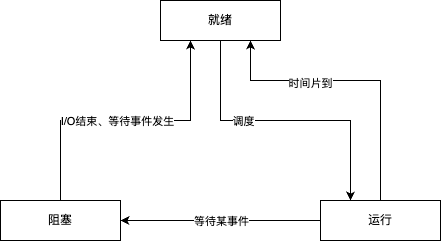

The diagram above was exported from draw.io. Its source (the exported page's mxGraphModel, read from the mxfile embedded in the PNG):
<mxGraphModel dx="1018" dy="691" grid="1" gridSize="10" guides="1" tooltips="1" connect="1" arrows="1" fold="1" page="1" pageScale="1" pageWidth="827" pageHeight="1169" math="0" shadow="0">
  <root>
    <mxCell id="0" />
    <mxCell id="1" parent="0" />
    <mxCell id="y1vEI1AcdAKn44Hwml2--11" style="edgeStyle=orthogonalEdgeStyle;rounded=0;orthogonalLoop=1;jettySize=auto;html=1;exitX=0.5;exitY=1;exitDx=0;exitDy=0;entryX=0.25;entryY=0;entryDx=0;entryDy=0;" edge="1" parent="1" source="y1vEI1AcdAKn44Hwml2--1" target="y1vEI1AcdAKn44Hwml2--2">
      <mxGeometry relative="1" as="geometry" />
    </mxCell>
    <mxCell id="y1vEI1AcdAKn44Hwml2--13" value="调度" style="edgeLabel;html=1;align=center;verticalAlign=middle;resizable=0;points=[];" vertex="1" connectable="0" parent="y1vEI1AcdAKn44Hwml2--11">
      <mxGeometry x="-0.2966" relative="1" as="geometry">
        <mxPoint as="offset" />
      </mxGeometry>
    </mxCell>
    <mxCell id="y1vEI1AcdAKn44Hwml2--1" value="就绪" style="rounded=0;whiteSpace=wrap;html=1;" vertex="1" parent="1">
      <mxGeometry x="320" y="40" width="120" height="40" as="geometry" />
    </mxCell>
    <mxCell id="y1vEI1AcdAKn44Hwml2--4" style="edgeStyle=orthogonalEdgeStyle;rounded=0;orthogonalLoop=1;jettySize=auto;html=1;exitX=0;exitY=0.5;exitDx=0;exitDy=0;entryX=1;entryY=0.5;entryDx=0;entryDy=0;" edge="1" parent="1" source="y1vEI1AcdAKn44Hwml2--2" target="y1vEI1AcdAKn44Hwml2--3">
      <mxGeometry relative="1" as="geometry" />
    </mxCell>
    <mxCell id="y1vEI1AcdAKn44Hwml2--6" value="等待某事件" style="edgeLabel;html=1;align=center;verticalAlign=middle;resizable=0;points=[];" vertex="1" connectable="0" parent="y1vEI1AcdAKn44Hwml2--4">
      <mxGeometry x="-0.03" y="3" relative="1" as="geometry">
        <mxPoint x="-3" y="-3" as="offset" />
      </mxGeometry>
    </mxCell>
    <mxCell id="y1vEI1AcdAKn44Hwml2--12" style="edgeStyle=orthogonalEdgeStyle;rounded=0;orthogonalLoop=1;jettySize=auto;html=1;exitX=0.5;exitY=0;exitDx=0;exitDy=0;entryX=0.75;entryY=1;entryDx=0;entryDy=0;" edge="1" parent="1" source="y1vEI1AcdAKn44Hwml2--2" target="y1vEI1AcdAKn44Hwml2--1">
      <mxGeometry relative="1" as="geometry">
        <Array as="points">
          <mxPoint x="540" y="120" />
          <mxPoint x="410" y="120" />
        </Array>
      </mxGeometry>
    </mxCell>
    <mxCell id="y1vEI1AcdAKn44Hwml2--14" value="时间片到" style="edgeLabel;html=1;align=center;verticalAlign=middle;resizable=0;points=[];" vertex="1" connectable="0" parent="y1vEI1AcdAKn44Hwml2--12">
      <mxGeometry x="0.3172" y="2" relative="1" as="geometry">
        <mxPoint as="offset" />
      </mxGeometry>
    </mxCell>
    <mxCell id="y1vEI1AcdAKn44Hwml2--2" value="运行" style="rounded=0;whiteSpace=wrap;html=1;" vertex="1" parent="1">
      <mxGeometry x="480" y="240" width="120" height="40" as="geometry" />
    </mxCell>
    <mxCell id="y1vEI1AcdAKn44Hwml2--8" style="edgeStyle=orthogonalEdgeStyle;rounded=0;orthogonalLoop=1;jettySize=auto;html=1;exitX=0.5;exitY=0;exitDx=0;exitDy=0;entryX=0.25;entryY=1;entryDx=0;entryDy=0;" edge="1" parent="1" source="y1vEI1AcdAKn44Hwml2--3" target="y1vEI1AcdAKn44Hwml2--1">
      <mxGeometry relative="1" as="geometry" />
    </mxCell>
    <mxCell id="y1vEI1AcdAKn44Hwml2--10" value="I/O结束、等待事件发生" style="edgeLabel;html=1;align=center;verticalAlign=middle;resizable=0;points=[];" vertex="1" connectable="0" parent="y1vEI1AcdAKn44Hwml2--8">
      <mxGeometry x="-0.0625" relative="1" as="geometry">
        <mxPoint as="offset" />
      </mxGeometry>
    </mxCell>
    <mxCell id="y1vEI1AcdAKn44Hwml2--3" value="阻塞" style="rounded=0;whiteSpace=wrap;html=1;" vertex="1" parent="1">
      <mxGeometry x="160" y="240" width="120" height="40" as="geometry" />
    </mxCell>
  </root>
</mxGraphModel>